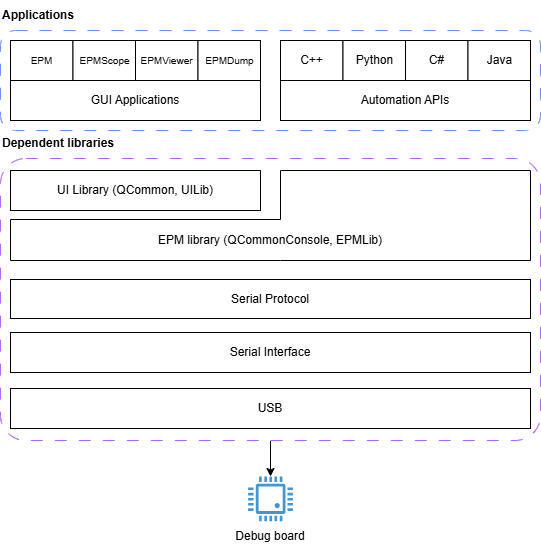

The diagram above was exported from draw.io. Its source (the exported page's mxGraphModel, read from the mxfile embedded in the PNG):
<mxGraphModel dx="1426" dy="875" grid="1" gridSize="10" guides="1" tooltips="1" connect="1" arrows="1" fold="1" page="1" pageScale="1" pageWidth="850" pageHeight="1100" math="0" shadow="0">
  <root>
    <mxCell id="0" />
    <mxCell id="1" parent="0" />
    <mxCell id="qNl9ObWH1TmjIRBKl-qW-26" edge="1" parent="1" source="qNl9ObWH1TmjIRBKl-qW-15" style="edgeStyle=orthogonalEdgeStyle;rounded=0;orthogonalLoop=1;jettySize=auto;html=1;" target="qNl9ObWH1TmjIRBKl-qW-12">
      <mxGeometry relative="1" as="geometry" />
    </mxCell>
    <mxCell id="qNl9ObWH1TmjIRBKl-qW-15" parent="1" style="rounded=1;whiteSpace=wrap;html=1;dashed=1;dashPattern=12 12;arcSize=9;strokeColor=#B266FF;" value="" vertex="1">
      <mxGeometry height="282" width="540" x="150" y="198" as="geometry" />
    </mxCell>
    <mxCell id="qNl9ObWH1TmjIRBKl-qW-14" parent="1" style="rounded=1;whiteSpace=wrap;html=1;dashed=1;dashPattern=12 12;strokeColor=light-dark(#6b90ff, #ededed);" value="" vertex="1">
      <mxGeometry height="100" width="540" x="150" y="70" as="geometry" />
    </mxCell>
    <mxCell id="qNl9ObWH1TmjIRBKl-qW-4" parent="1" style="rounded=0;whiteSpace=wrap;html=1;" value="Serial Protocol" vertex="1">
      <mxGeometry height="39" width="520" x="160" y="319" as="geometry" />
    </mxCell>
    <mxCell id="qNl9ObWH1TmjIRBKl-qW-5" parent="1" style="rounded=0;whiteSpace=wrap;html=1;" value="Serial Interface" vertex="1">
      <mxGeometry height="40" width="520" x="160" y="372" as="geometry" />
    </mxCell>
    <mxCell id="qNl9ObWH1TmjIRBKl-qW-9" parent="1" style="rounded=0;whiteSpace=wrap;html=1;" value="USB" vertex="1">
      <mxGeometry height="40" width="520" x="160" y="428" as="geometry" />
    </mxCell>
    <mxCell id="qNl9ObWH1TmjIRBKl-qW-12" parent="1" style="pointerEvents=1;shadow=0;dashed=0;html=1;strokeColor=none;fillColor=#4495D1;labelPosition=center;verticalLabelPosition=bottom;verticalAlign=top;align=center;outlineConnect=0;shape=mxgraph.veeam.cpu;" value="" vertex="1">
      <mxGeometry height="44.8" width="44.8" x="397.6" y="516" as="geometry" />
    </mxCell>
    <mxCell id="qNl9ObWH1TmjIRBKl-qW-13" parent="1" style="text;html=1;whiteSpace=wrap;strokeColor=none;fillColor=none;align=center;verticalAlign=middle;rounded=0;" value="Debug board" vertex="1">
      <mxGeometry height="30" width="90" x="375" y="560.8" as="geometry" />
    </mxCell>
    <mxCell id="qNl9ObWH1TmjIRBKl-qW-16" parent="1" style="text;html=1;whiteSpace=wrap;strokeColor=none;fillColor=none;align=left;verticalAlign=middle;rounded=0;fontStyle=1" value="Applications" vertex="1">
      <mxGeometry height="30" width="120" x="150" y="40" as="geometry" />
    </mxCell>
    <mxCell id="qNl9ObWH1TmjIRBKl-qW-17" parent="1" style="text;html=1;whiteSpace=wrap;strokeColor=none;fillColor=none;align=left;verticalAlign=middle;rounded=0;fontStyle=1" value="Dependent libraries" vertex="1">
      <mxGeometry height="30" width="120" x="150" y="168" as="geometry" />
    </mxCell>
    <mxCell id="gvHVv37Xb8ntXQ-HslLZ-3" parent="1" style="rounded=0;whiteSpace=wrap;html=1;" value="UI Library (QCommon, UILib)" vertex="1">
      <mxGeometry height="40" width="250" x="160" y="210" as="geometry" />
    </mxCell>
    <mxCell id="gvHVv37Xb8ntXQ-HslLZ-4" connectable="0" parent="1" style="group" value="" vertex="1">
      <mxGeometry height="80" width="250" x="160" y="80" as="geometry" />
    </mxCell>
    <mxCell id="qNl9ObWH1TmjIRBKl-qW-1" parent="gvHVv37Xb8ntXQ-HslLZ-4" style="rounded=0;whiteSpace=wrap;html=1;" value="GUI Applications" vertex="1">
      <mxGeometry height="40" width="250.00000000000003" y="40" as="geometry" />
    </mxCell>
    <mxCell id="qNl9ObWH1TmjIRBKl-qW-18" parent="gvHVv37Xb8ntXQ-HslLZ-4" style="rounded=0;whiteSpace=wrap;html=1;fontSize=10;" value="EPM" vertex="1">
      <mxGeometry height="40" width="62.50000000000001" as="geometry" />
    </mxCell>
    <mxCell id="qNl9ObWH1TmjIRBKl-qW-19" parent="gvHVv37Xb8ntXQ-HslLZ-4" style="rounded=0;whiteSpace=wrap;html=1;fontSize=10;" value="EPMScope" vertex="1">
      <mxGeometry height="40" width="62.50000000000001" x="62.50000000000001" as="geometry" />
    </mxCell>
    <mxCell id="gvHVv37Xb8ntXQ-HslLZ-1" parent="gvHVv37Xb8ntXQ-HslLZ-4" style="rounded=0;whiteSpace=wrap;html=1;fontSize=10;" value="EPMViewer" vertex="1">
      <mxGeometry height="40" width="62.50000000000001" x="125.00000000000001" as="geometry" />
    </mxCell>
    <mxCell id="gvHVv37Xb8ntXQ-HslLZ-2" parent="gvHVv37Xb8ntXQ-HslLZ-4" style="rounded=0;whiteSpace=wrap;html=1;fontSize=10;" value="EPMDump" vertex="1">
      <mxGeometry height="40" width="62.50000000000001" x="187.5" as="geometry" />
    </mxCell>
    <mxCell id="gvHVv37Xb8ntXQ-HslLZ-5" connectable="0" parent="1" style="group" value="" vertex="1">
      <mxGeometry height="80" width="250" x="430" y="80" as="geometry" />
    </mxCell>
    <mxCell id="qNl9ObWH1TmjIRBKl-qW-2" parent="gvHVv37Xb8ntXQ-HslLZ-5" style="rounded=0;whiteSpace=wrap;html=1;" value="Automation APIs" vertex="1">
      <mxGeometry height="40" width="250.00000000000003" y="40" as="geometry" />
    </mxCell>
    <mxCell id="qNl9ObWH1TmjIRBKl-qW-20" parent="gvHVv37Xb8ntXQ-HslLZ-5" style="rounded=0;whiteSpace=wrap;html=1;" value="C++" vertex="1">
      <mxGeometry height="40" width="62.50000000000001" as="geometry" />
    </mxCell>
    <mxCell id="qNl9ObWH1TmjIRBKl-qW-21" parent="gvHVv37Xb8ntXQ-HslLZ-5" style="rounded=0;whiteSpace=wrap;html=1;" value="Python" vertex="1">
      <mxGeometry height="40" width="62.50000000000001" x="62.50000000000001" as="geometry" />
    </mxCell>
    <mxCell id="qNl9ObWH1TmjIRBKl-qW-22" parent="gvHVv37Xb8ntXQ-HslLZ-5" style="rounded=0;whiteSpace=wrap;html=1;" value="C#" vertex="1">
      <mxGeometry height="40" width="62.50000000000001" x="125.00000000000001" as="geometry" />
    </mxCell>
    <mxCell id="qNl9ObWH1TmjIRBKl-qW-23" parent="gvHVv37Xb8ntXQ-HslLZ-5" style="rounded=0;whiteSpace=wrap;html=1;" value="Java" vertex="1">
      <mxGeometry height="40" width="62.50000000000001" x="187.5" as="geometry" />
    </mxCell>
    <mxCell id="gvHVv37Xb8ntXQ-HslLZ-11" parent="1" style="shape=partialRectangle;whiteSpace=wrap;html=1;left=0;right=0;fillColor=none;" value="" vertex="1">
      <mxGeometry height="41" width="270" x="160" y="259" as="geometry" />
    </mxCell>
    <mxCell id="gvHVv37Xb8ntXQ-HslLZ-27" edge="1" parent="1" source="gvHVv37Xb8ntXQ-HslLZ-12" style="endArrow=none;html=1;rounded=0;exitX=1;exitY=1;exitDx=0;exitDy=0;" value="">
      <mxGeometry height="50" relative="1" width="50" as="geometry">
        <mxPoint x="630" y="260" as="sourcePoint" />
        <mxPoint x="680" y="210" as="targetPoint" />
      </mxGeometry>
    </mxCell>
    <mxCell id="gvHVv37Xb8ntXQ-HslLZ-28" edge="1" parent="1" source="gvHVv37Xb8ntXQ-HslLZ-11" style="endArrow=none;html=1;rounded=0;entryX=0;entryY=0;entryDx=0;entryDy=0;exitX=0;exitY=1;exitDx=0;exitDy=0;" target="gvHVv37Xb8ntXQ-HslLZ-11" value="">
      <mxGeometry height="50" relative="1" width="50" as="geometry">
        <mxPoint x="-20" y="310" as="sourcePoint" />
        <mxPoint x="30" y="260" as="targetPoint" />
      </mxGeometry>
    </mxCell>
    <mxCell id="gvHVv37Xb8ntXQ-HslLZ-29" edge="1" parent="1" source="gvHVv37Xb8ntXQ-HslLZ-11" style="endArrow=none;html=1;rounded=0;entryX=0;entryY=0;entryDx=0;entryDy=0;exitX=1;exitY=0;exitDx=0;exitDy=0;" target="gvHVv37Xb8ntXQ-HslLZ-12" value="">
      <mxGeometry height="50" relative="1" width="50" as="geometry">
        <mxPoint x="190" y="230" as="sourcePoint" />
        <mxPoint x="240" y="180" as="targetPoint" />
      </mxGeometry>
    </mxCell>
    <mxCell id="gvHVv37Xb8ntXQ-HslLZ-31" connectable="0" parent="1" style="group" value="" vertex="1">
      <mxGeometry height="90" width="520" x="160" y="210" as="geometry" />
    </mxCell>
    <mxCell id="gvHVv37Xb8ntXQ-HslLZ-12" parent="gvHVv37Xb8ntXQ-HslLZ-31" style="shape=partialRectangle;whiteSpace=wrap;html=1;left=0;right=0;fillColor=none;" value="" vertex="1">
      <mxGeometry height="90" width="250" x="270" as="geometry" />
    </mxCell>
    <mxCell id="gvHVv37Xb8ntXQ-HslLZ-30" parent="gvHVv37Xb8ntXQ-HslLZ-31" style="text;html=1;whiteSpace=wrap;strokeColor=none;fillColor=none;align=center;verticalAlign=middle;rounded=0;" value="&lt;span style=&quot;forced-color-adjust: none; color: light-dark(rgb(0, 0, 0), rgb(255, 255, 255)); font-family: Helvetica; font-size: 12px; font-style: normal; font-variant-ligatures: normal; font-variant-caps: normal; font-weight: 400; letter-spacing: normal; orphans: 2; text-align: center; text-indent: 0px; text-transform: none; widows: 2; word-spacing: 0px; -webkit-text-stroke-width: 0px; white-space: normal; background-color: transparent; text-decoration-thickness: initial; text-decoration-style: initial; text-decoration-color: initial;&quot;&gt;EPM library (QCommonConsole, EPMLib)&lt;/span&gt;" vertex="1">
      <mxGeometry height="40" width="520" y="50" as="geometry" />
    </mxCell>
  </root>
</mxGraphModel>